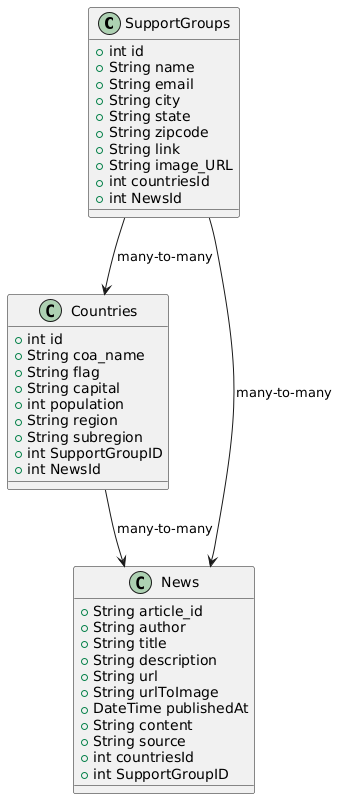

The diagram above was rendered by PlantUML. Its source (embedded in the PNG):
@startuml
class SupportGroups {
    +int id
    +String name
    +String email
    +String city
    +String state
    +String zipcode
    +String link
    +String image_URL
    +int countriesId
    +int NewsId
}

class Countries {
    +int id
    +String coa_name
    +String flag
    +String capital
    +int population
    +String region
    +String subregion
    +int SupportGroupID
    +int NewsId
}

class News {
    +String article_id
    +String author
    +String title
    +String description
    +String url
    +String urlToImage
    +DateTime publishedAt
    +String content
    +String source
    +int countriesId
    +int SupportGroupID
}

SupportGroups --> Countries : "many-to-many"
Countries --> News : "many-to-many"
SupportGroups --> News : "many-to-many"
@enduml